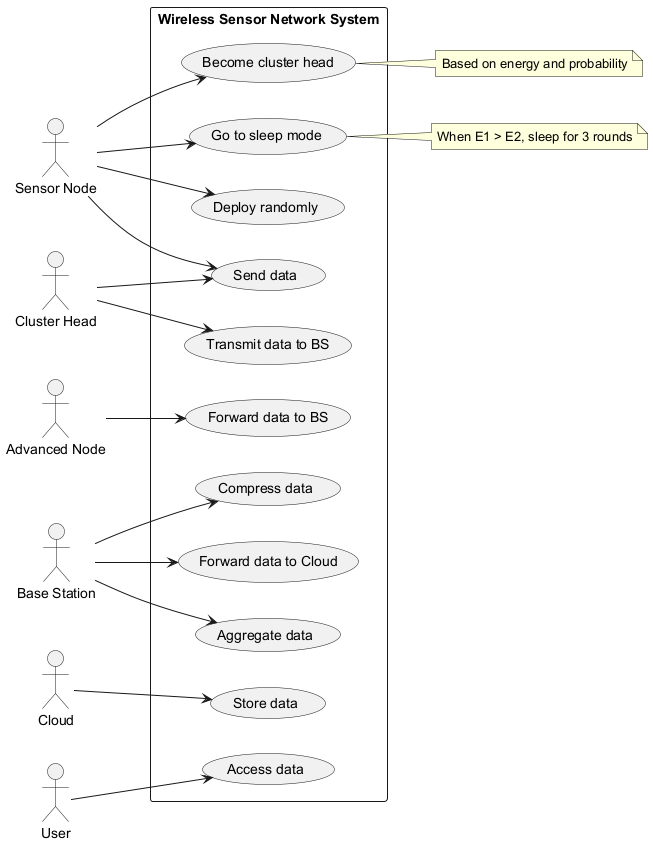

The diagram above was rendered by PlantUML. Its source (embedded in the PNG):
@startuml
left to right direction
actor "Sensor Node" as SN
actor "Cluster Head" as CH
actor "Advanced Node" as AN
actor "Base Station" as BS
actor "Cloud" as CL
actor "User" as US

rectangle "Wireless Sensor Network System" {
  usecase "Deploy randomly" as UC1
  usecase "Become cluster head" as UC2
  usecase "Send data" as UC3
  usecase "Go to sleep mode" as UC4
  usecase "Transmit data to BS" as UC5
  usecase "Forward data to BS" as UC6
  usecase "Aggregate data" as UC7
  usecase "Compress data" as UC8
  usecase "Forward data to Cloud" as UC9
  usecase "Store data" as UC10
  usecase "Access data" as UC11
}

SN --> UC1
SN --> UC2
SN --> UC3
SN --> UC4
CH --> UC3
CH --> UC5
AN --> UC6
BS --> UC7
BS --> UC8
BS --> UC9
CL --> UC10
US --> UC11

note right of UC2
  Based on energy and probability
end note

note right of UC4
  When E1 > E2, sleep for 3 rounds
end note
@enduml